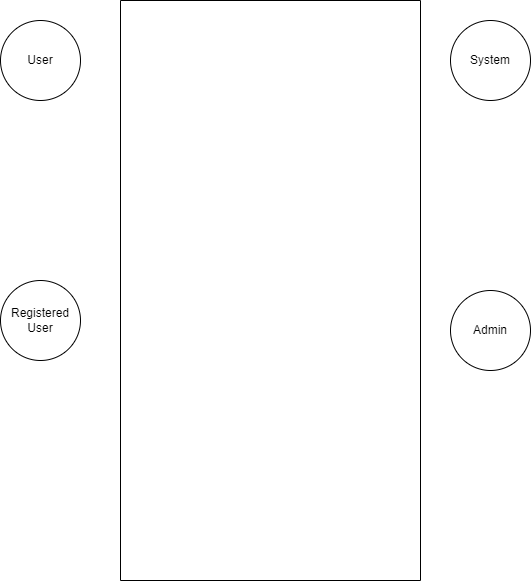

The diagram above was exported from draw.io. Its source (the exported page's mxGraphModel, read from the mxfile embedded in the PNG):
<mxGraphModel dx="782" dy="395" grid="1" gridSize="10" guides="1" tooltips="1" connect="1" arrows="1" fold="1" page="1" pageScale="1" pageWidth="827" pageHeight="1169" math="0" shadow="0">
  <root>
    <mxCell id="WIyWlLk6GJQsqaUBKTNV-0" />
    <mxCell id="WIyWlLk6GJQsqaUBKTNV-1" parent="WIyWlLk6GJQsqaUBKTNV-0" />
    <mxCell id="zZWVFGY1lRtpjpAXoj_i-0" value="" style="swimlane;startSize=0;" vertex="1" parent="WIyWlLk6GJQsqaUBKTNV-1">
      <mxGeometry x="240" y="160" width="300" height="580" as="geometry" />
    </mxCell>
    <mxCell id="zZWVFGY1lRtpjpAXoj_i-1" value="User" style="ellipse;whiteSpace=wrap;html=1;aspect=fixed;" vertex="1" parent="WIyWlLk6GJQsqaUBKTNV-1">
      <mxGeometry x="120" y="180" width="80" height="80" as="geometry" />
    </mxCell>
    <mxCell id="zZWVFGY1lRtpjpAXoj_i-2" value="Registered User" style="ellipse;whiteSpace=wrap;html=1;aspect=fixed;" vertex="1" parent="WIyWlLk6GJQsqaUBKTNV-1">
      <mxGeometry x="120" y="440" width="80" height="80" as="geometry" />
    </mxCell>
    <mxCell id="zZWVFGY1lRtpjpAXoj_i-3" value="System" style="ellipse;whiteSpace=wrap;html=1;aspect=fixed;" vertex="1" parent="WIyWlLk6GJQsqaUBKTNV-1">
      <mxGeometry x="570" y="180" width="80" height="80" as="geometry" />
    </mxCell>
    <mxCell id="zZWVFGY1lRtpjpAXoj_i-4" value="Admin" style="ellipse;whiteSpace=wrap;html=1;aspect=fixed;" vertex="1" parent="WIyWlLk6GJQsqaUBKTNV-1">
      <mxGeometry x="570" y="450" width="80" height="80" as="geometry" />
    </mxCell>
  </root>
</mxGraphModel>